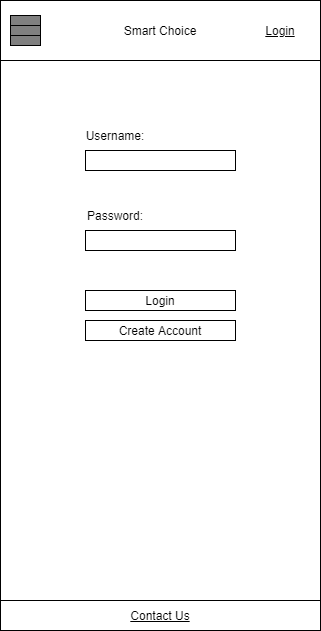

The diagram above was exported from draw.io. Its source (the exported page's mxGraphModel, read from the mxfile embedded in the PNG):
<mxGraphModel dx="2062" dy="1135" grid="1" gridSize="10" guides="1" tooltips="1" connect="1" arrows="1" fold="1" page="1" pageScale="1" pageWidth="850" pageHeight="1100" math="0" shadow="0">
  <root>
    <mxCell id="4Bnkjfz0xI51YAGe4NYm-0" />
    <mxCell id="4Bnkjfz0xI51YAGe4NYm-1" parent="4Bnkjfz0xI51YAGe4NYm-0" />
    <mxCell id="WA_rd-vctA6aPN6mjHTU-0" value="" style="rounded=0;whiteSpace=wrap;html=1;" parent="4Bnkjfz0xI51YAGe4NYm-1" vertex="1">
      <mxGeometry x="230" y="140" width="320" height="540" as="geometry" />
    </mxCell>
    <mxCell id="yz71Rf6cmtiPKmc9uG2R-0" value="" style="rounded=0;whiteSpace=wrap;html=1;" parent="4Bnkjfz0xI51YAGe4NYm-1" vertex="1">
      <mxGeometry x="315" y="230" width="150" height="20" as="geometry" />
    </mxCell>
    <mxCell id="yz71Rf6cmtiPKmc9uG2R-1" value="" style="rounded=0;whiteSpace=wrap;html=1;" parent="4Bnkjfz0xI51YAGe4NYm-1" vertex="1">
      <mxGeometry x="315" y="310" width="150" height="20" as="geometry" />
    </mxCell>
    <mxCell id="yz71Rf6cmtiPKmc9uG2R-2" value="Username:" style="text;html=1;strokeColor=none;fillColor=none;align=center;verticalAlign=middle;whiteSpace=wrap;rounded=0;" parent="4Bnkjfz0xI51YAGe4NYm-1" vertex="1">
      <mxGeometry x="270" y="200" width="150" height="30" as="geometry" />
    </mxCell>
    <mxCell id="lflBJe8WaKbq3EvnAOVs-0" value="Password:" style="text;html=1;strokeColor=none;fillColor=none;align=center;verticalAlign=middle;whiteSpace=wrap;rounded=0;" parent="4Bnkjfz0xI51YAGe4NYm-1" vertex="1">
      <mxGeometry x="315" y="280" width="60" height="30" as="geometry" />
    </mxCell>
    <mxCell id="mhEhIbbyMo9I3O24I2lT-0" value="Smart Choice" style="rounded=0;whiteSpace=wrap;html=1;" parent="4Bnkjfz0xI51YAGe4NYm-1" vertex="1">
      <mxGeometry x="230" y="80" width="320" height="60" as="geometry" />
    </mxCell>
    <mxCell id="mhEhIbbyMo9I3O24I2lT-1" value="" style="group;fillColor=#808080;" parent="4Bnkjfz0xI51YAGe4NYm-1" connectable="0" vertex="1">
      <mxGeometry x="240" y="95" width="30" height="30" as="geometry" />
    </mxCell>
    <mxCell id="mhEhIbbyMo9I3O24I2lT-2" value="" style="rounded=0;whiteSpace=wrap;html=1;fillColor=#808080;" parent="mhEhIbbyMo9I3O24I2lT-1" vertex="1">
      <mxGeometry width="30" height="10" as="geometry" />
    </mxCell>
    <mxCell id="mhEhIbbyMo9I3O24I2lT-3" value="" style="rounded=0;whiteSpace=wrap;html=1;fillColor=#808080;" parent="mhEhIbbyMo9I3O24I2lT-1" vertex="1">
      <mxGeometry y="10" width="30" height="10" as="geometry" />
    </mxCell>
    <mxCell id="mhEhIbbyMo9I3O24I2lT-4" value="" style="rounded=0;whiteSpace=wrap;html=1;fillColor=#808080;" parent="mhEhIbbyMo9I3O24I2lT-1" vertex="1">
      <mxGeometry y="20" width="30" height="10" as="geometry" />
    </mxCell>
    <mxCell id="mhEhIbbyMo9I3O24I2lT-5" value="&lt;u&gt;Login&lt;/u&gt;" style="text;html=1;strokeColor=none;fillColor=none;align=center;verticalAlign=middle;whiteSpace=wrap;rounded=0;" parent="4Bnkjfz0xI51YAGe4NYm-1" vertex="1">
      <mxGeometry x="480" y="95" width="60" height="30" as="geometry" />
    </mxCell>
    <mxCell id="4WPbxbBsL00xUZ0bTgNl-0" value="&lt;u&gt;Contact Us&lt;/u&gt;" style="rounded=0;whiteSpace=wrap;html=1;fontColor=#000000;fillColor=default;align=center;" parent="4Bnkjfz0xI51YAGe4NYm-1" vertex="1">
      <mxGeometry x="230" y="680" width="320" height="30" as="geometry" />
    </mxCell>
    <mxCell id="34EVfARQzTK5dZGXaEj0-0" value="Login" style="rounded=0;whiteSpace=wrap;html=1;" parent="4Bnkjfz0xI51YAGe4NYm-1" vertex="1">
      <mxGeometry x="315" y="370" width="150" height="20" as="geometry" />
    </mxCell>
    <mxCell id="34EVfARQzTK5dZGXaEj0-1" value="Create Account" style="rounded=0;whiteSpace=wrap;html=1;" parent="4Bnkjfz0xI51YAGe4NYm-1" vertex="1">
      <mxGeometry x="315" y="400" width="150" height="20" as="geometry" />
    </mxCell>
  </root>
</mxGraphModel>